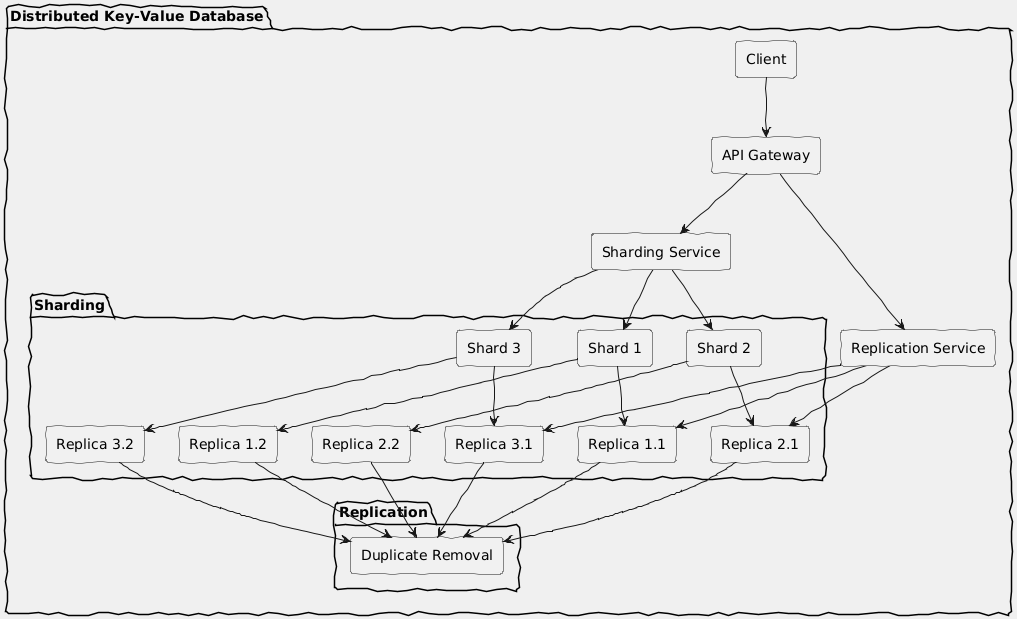

The diagram above was rendered by PlantUML. Its source (embedded in the PNG):
@startuml
skinparam backgroundColor #F0F0F0
skinparam lineColor #000000
skinparam handwritten true
skinparam componentStyle rectangle

package "Distributed Key-Value Database" {
    [Client] --> [API Gateway]
    [API Gateway] --> [Sharding Service]
    [API Gateway] --> [Replication Service]

    package "Sharding" {
        [Sharding Service] --> [Shard 1]
        [Sharding Service] --> [Shard 2]
        [Sharding Service] --> [Shard 3]
        
        [Shard 1] --> [Replica 1.1]
        [Shard 1] --> [Replica 1.2]
        
        [Shard 2] --> [Replica 2.1]
        [Shard 2] --> [Replica 2.2]
        
        [Shard 3] --> [Replica 3.1]
        [Shard 3] --> [Replica 3.2]
    }

    package "Replication" {
        [Replication Service] --> [Replica 1.1]
        [Replication Service] --> [Replica 2.1]
        [Replication Service] --> [Replica 3.1]
        
        [Replica 1.1] --> [Duplicate Removal]
        [Replica 1.2] --> [Duplicate Removal]
        [Replica 2.1] --> [Duplicate Removal]
        [Replica 2.2] --> [Duplicate Removal]
        [Replica 3.1] --> [Duplicate Removal]
        [Replica 3.2] --> [Duplicate Removal]
    }
}
@enduml